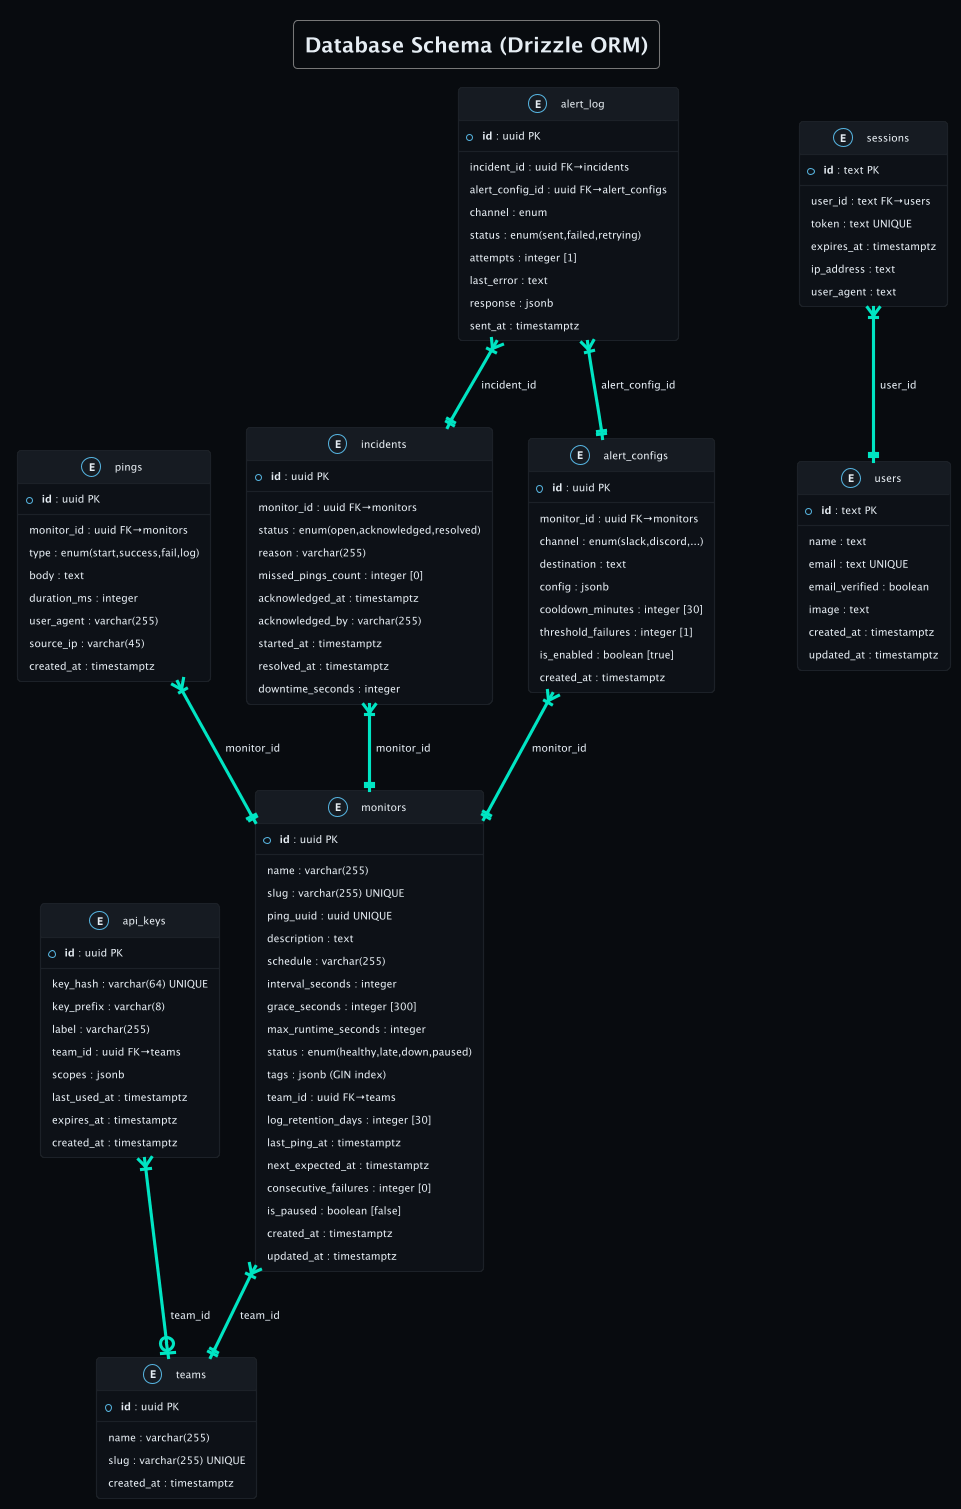

The diagram above was rendered by PlantUML. Its source (embedded in the PNG):
@startuml database
!theme cyborg
skinparam backgroundColor #080B0F
skinparam defaultFontColor #E6EDF3
skinparam defaultFontName JetBrains Mono
skinparam defaultFontSize 10
skinparam ClassBorderColor #1C2128
skinparam ClassBackgroundColor #0D1117
skinparam ClassHeaderBackgroundColor #161B22
skinparam ArrowColor #00E5C3

title Database Schema (Drizzle ORM)

entity "monitors" as M {
  * **id** : uuid PK
  --
  name : varchar(255)
  slug : varchar(255) UNIQUE
  ping_uuid : uuid UNIQUE
  description : text
  schedule : varchar(255)
  interval_seconds : integer
  grace_seconds : integer [300]
  max_runtime_seconds : integer
  status : enum(healthy,late,down,paused)
  tags : jsonb (GIN index)
  team_id : uuid FK→teams
  log_retention_days : integer [30]
  last_ping_at : timestamptz
  next_expected_at : timestamptz
  consecutive_failures : integer [0]
  is_paused : boolean [false]
  created_at : timestamptz
  updated_at : timestamptz
}

entity "pings" as P {
  * **id** : uuid PK
  --
  monitor_id : uuid FK→monitors
  type : enum(start,success,fail,log)
  body : text
  duration_ms : integer
  user_agent : varchar(255)
  source_ip : varchar(45)
  created_at : timestamptz
}

entity "incidents" as I {
  * **id** : uuid PK
  --
  monitor_id : uuid FK→monitors
  status : enum(open,acknowledged,resolved)
  reason : varchar(255)
  missed_pings_count : integer [0]
  acknowledged_at : timestamptz
  acknowledged_by : varchar(255)
  started_at : timestamptz
  resolved_at : timestamptz
  downtime_seconds : integer
}

entity "alert_configs" as AC {
  * **id** : uuid PK
  --
  monitor_id : uuid FK→monitors
  channel : enum(slack,discord,...)
  destination : text
  config : jsonb
  cooldown_minutes : integer [30]
  threshold_failures : integer [1]
  is_enabled : boolean [true]
  created_at : timestamptz
}

entity "alert_log" as AL {
  * **id** : uuid PK
  --
  incident_id : uuid FK→incidents
  alert_config_id : uuid FK→alert_configs
  channel : enum
  status : enum(sent,failed,retrying)
  attempts : integer [1]
  last_error : text
  response : jsonb
  sent_at : timestamptz
}

entity "teams" as T {
  * **id** : uuid PK
  --
  name : varchar(255)
  slug : varchar(255) UNIQUE
  created_at : timestamptz
}

entity "api_keys" as AK {
  * **id** : uuid PK
  --
  key_hash : varchar(64) UNIQUE
  key_prefix : varchar(8)
  label : varchar(255)
  team_id : uuid FK→teams
  scopes : jsonb
  last_used_at : timestamptz
  expires_at : timestamptz
  created_at : timestamptz
}

entity "users" as U {
  * **id** : text PK
  --
  name : text
  email : text UNIQUE
  email_verified : boolean
  image : text
  created_at : timestamptz
  updated_at : timestamptz
}

entity "sessions" as S {
  * **id** : text PK
  --
  user_id : text FK→users
  token : text UNIQUE
  expires_at : timestamptz
  ip_address : text
  user_agent : text
}

M }|--|| T : team_id
P }|--|| M : monitor_id
I }|--|| M : monitor_id
AC }|--|| M : monitor_id
AL }|--|| I : incident_id
AL }|--|| AC : alert_config_id
AK }|--o| T : team_id
S }|--|| U : user_id
@enduml